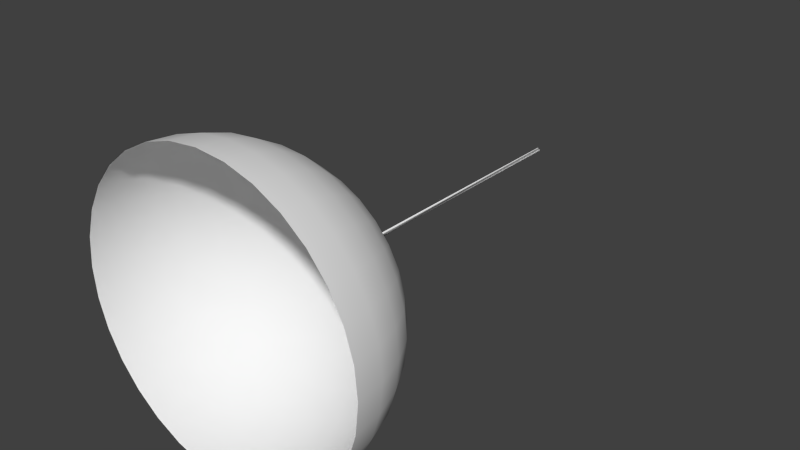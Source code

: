 # Source: lamp.blend  (saved by Blender 2.73.0; exported with 4.5.12 LTS)
import bpy
from mathutils import Matrix  # noqa: F401  (used for matrix-valued properties, if any)

bpy.ops.wm.read_factory_settings(use_empty=True)
scene = bpy.context.scene
scene.name = 'Scene'

# ---- collections
col_collection_1 = bpy.data.collections.new('Collection 1'); scene.collection.children.link(col_collection_1)

# ---- world
world_world = bpy.data.worlds.new('World'); scene.world = world_world
world_world.color = (0.05088, 0.05088, 0.05088)
world_world.use_sun_shadow = False
world_world.sun_shadow_jitter_overblur = 0.0
world_world.cycles.sampling_method = 'MANUAL'
world_world.cycles.sample_map_resolution = 256

# ---- meshes
me_sphere = bpy.data.meshes.new('Sphere')
me_sphere.from_pydata([(-0.1951, 0.9808, -4.287e-08), (-0.3827, 0.9239, -4.038e-08), (-0.5556, 0.8315, -3.634e-08), (-0.7071, 0.7071, -3.091e-08), (-0.8315, 0.5556, -2.428e-08), (-0.9239, 0.3827, -1.673e-08), (-0.9808, 0.1951, -8.528e-09), (-1.0, 7.55e-08, -3.3e-15), (-0.1913, 0.9808, -0.03806), (-0.3753, 0.9239, -0.07466), (-0.5449, 0.8315, -0.1084), (-0.6935, 0.7071, -0.1379), (-0.8155, 0.5556, -0.1622), (-0.9061, 0.3827, -0.1802), (-0.9619, 0.1951, -0.1913), (-0.9808, 6.697e-08, -0.1951), (-0.1802, 0.9808, -0.07466), (-0.3536, 0.9239, -0.1464), (-0.5133, 0.8315, -0.2126), (-0.6533, 0.7071, -0.2706), (-0.7682, 0.5556, -0.3182), (-0.8536, 0.3827, -0.3536), (-0.9061, 0.1951, -0.3753), (-0.9239, 5.877e-08, -0.3827), (-0.1622, 0.9808, -0.1084), (-0.3182, 0.9239, -0.2126), (-0.4619, 0.8315, -0.3087), (-0.5879, 0.7071, -0.3928), (-0.6913, 0.5556, -0.4619), (-0.7682, 0.3827, -0.5133), (-0.8155, 0.1951, -0.5449), (-0.8315, 5.121e-08, -0.5556), (-0.1379, 0.9808, -0.1379), (-0.2706, 0.9239, -0.2706), (-0.3928, 0.8315, -0.3928), (-0.5, 0.7071, -0.5), (-0.5879, 0.5556, -0.5879), (-0.6533, 0.3827, -0.6533), (-0.6935, 0.1951, -0.6935), (-0.7071, 4.459e-08, -0.7071), (-0.1084, 0.9808, -0.1622), (-0.2126, 0.9239, -0.3182), (-0.3087, 0.8315, -0.4619), (-0.3928, 0.7071, -0.5879), (-0.4619, 0.5556, -0.6913), (-0.5133, 0.3827, -0.7682), (-0.5449, 0.1951, -0.8155), (-0.5556, 3.915e-08, -0.8315), (-0.07466, 0.9808, -0.1802), (-0.1464, 0.9239, -0.3536), (-0.2126, 0.8315, -0.5133), (-0.2706, 0.7071, -0.6533), (-0.3182, 0.5556, -0.7682), (-0.3536, 0.3827, -0.8536), (-0.3753, 0.1951, -0.9061), (-0.3827, 3.511e-08, -0.9239), (-0.03806, 0.9808, -0.1913), (-0.07466, 0.9239, -0.3753), (-0.1084, 0.8315, -0.5449), (-0.1379, 0.7071, -0.6935), (-0.1622, 0.5556, -0.8155), (-0.1802, 0.3827, -0.9061), (-0.1913, 0.1951, -0.9619), (-0.1951, 3.263e-08, -0.9808), (3.266e-07, 0.9808, -0.1951), (3.192e-07, 0.9239, -0.3827), (3.117e-07, 0.8315, -0.5556), (3.192e-07, 0.7071, -0.7071), (3.341e-07, 0.5556, -0.8315), (2.745e-07, 0.3827, -0.9239), (3.937e-07, 0.1951, -0.9808), (3.788e-07, 3.179e-08, -1.0), (0.03806, 0.9808, -0.1913), (0.07466, 0.9239, -0.3753), (0.1084, 0.8315, -0.5449), (0.138, 0.7071, -0.6935), (0.1622, 0.5556, -0.8155), (0.1802, 0.3827, -0.9061), (0.1913, 0.1951, -0.9619), (0.1951, 3.263e-08, -0.9808), (-0.01114, 1.019, 0.004616), (0.07466, 0.9808, -0.1802), (0.1464, 0.9239, -0.3536), (0.2126, 0.8315, -0.5133), (0.2706, 0.7071, -0.6533), (0.3182, 0.5556, -0.7682), (0.3536, 0.3827, -0.8536), (0.3753, 0.1951, -0.9061), (0.3827, 3.511e-08, -0.9239), (0.1084, 0.9808, -0.1622), (0.2126, 0.9239, -0.3182), (0.3087, 0.8315, -0.4619), (0.3928, 0.7071, -0.5879), (0.4619, 0.5556, -0.6913), (0.5133, 0.3827, -0.7682), (0.5449, 0.1951, -0.8155), (0.5556, 3.915e-08, -0.8315), (0.138, 0.9808, -0.1379), (0.2706, 0.9239, -0.2706), (0.3928, 0.8315, -0.3928), (0.5, 0.7071, -0.5), (0.5879, 0.5556, -0.5879), (0.6533, 0.3827, -0.6533), (0.6935, 0.1951, -0.6935), (0.7071, 4.459e-08, -0.7071), (0.1622, 0.9808, -0.1084), (0.3182, 0.9239, -0.2126), (0.4619, 0.8315, -0.3087), (0.5879, 0.7071, -0.3928), (0.6913, 0.5556, -0.4619), (0.7682, 0.3827, -0.5133), (0.8155, 0.1951, -0.5449), (0.8315, 5.121e-08, -0.5556), (0.1802, 0.9808, -0.07466), (0.3536, 0.9239, -0.1464), (0.5133, 0.8315, -0.2126), (0.6533, 0.7071, -0.2706), (0.7682, 0.5556, -0.3182), (0.8536, 0.3827, -0.3536), (0.9061, 0.1951, -0.3753), (0.9239, 5.877e-08, -0.3827), (0.1913, 0.9808, -0.03806), (0.3753, 0.9239, -0.07466), (0.5449, 0.8315, -0.1084), (0.6935, 0.7071, -0.1379), (0.8155, 0.5556, -0.1622), (0.9061, 0.3827, -0.1802), (0.9619, 0.1951, -0.1913), (0.9808, 6.697e-08, -0.1951), (0.1951, 0.9808, -3.566e-08), (0.3827, 0.9239, -8.16e-08), (0.5556, 0.8315, -6.266e-08), (0.7071, 0.7071, -5.07e-09), (0.8315, 0.5556, 6.116e-08), (0.9239, 0.3827, -8.03e-08), (0.9808, 0.1951, 7.692e-08), (1.0, 7.55e-08, 1.003e-07), (0.1913, 0.9808, 0.03806), (0.3753, 0.9239, 0.07466), (0.5449, 0.8315, 0.1084), (0.6935, 0.7071, 0.1379), (0.8155, 0.5556, 0.1622), (0.9061, 0.3827, 0.1802), (0.9619, 0.1951, 0.1913), (0.9808, 8.403e-08, 0.1951), (0.1802, 0.9808, 0.07466), (0.3536, 0.9239, 0.1464), (0.5133, 0.8315, 0.2126), (0.6533, 0.7071, 0.2706), (0.7682, 0.5556, 0.3182), (0.8536, 0.3827, 0.3536), (0.9061, 0.1951, 0.3753), (0.9239, 9.223e-08, 0.3827), (0.1622, 0.9808, 0.1084), (0.3182, 0.9239, 0.2126), (0.4619, 0.8315, 0.3087), (0.5879, 0.7071, 0.3928), (0.6913, 0.5556, 0.4619), (0.7682, 0.3827, 0.5133), (0.8155, 0.1951, 0.5449), (0.8315, 9.978e-08, 0.5556), (0.138, 0.9808, 0.1379), (0.2706, 0.9239, 0.2706), (0.3928, 0.8315, 0.3928), (0.5, 0.7071, 0.5), (0.5879, 0.5556, 0.5879), (0.6533, 0.3827, 0.6533), (0.6935, 0.1951, 0.6935), (0.7071, 1.064e-07, 0.7071), (0.1084, 0.9808, 0.1622), (0.2126, 0.9239, 0.3182), (0.3087, 0.8315, 0.4619), (0.3928, 0.7071, 0.5879), (0.4619, 0.5556, 0.6913), (0.5133, 0.3827, 0.7682), (0.5449, 0.1951, 0.8155), (0.5556, 1.118e-07, 0.8315), (0.07466, 0.9808, 0.1802), (0.1464, 0.9239, 0.3536), (0.2126, 0.8315, 0.5133), (0.2706, 0.7071, 0.6533), (0.3182, 0.5556, 0.7682), (0.3536, 0.3827, 0.8536), (0.3753, 0.1951, 0.9061), (0.3827, 1.159e-07, 0.9239), (0.03806, 0.9808, 0.1913), (0.07466, 0.9239, 0.3753), (0.1084, 0.8315, 0.5449), (0.1379, 0.7071, 0.6935), (0.1622, 0.5556, 0.8155), (0.1802, 0.3827, 0.9061), (0.1913, 0.1951, 0.9619), (0.1951, 1.184e-07, 0.9808), (3.117e-07, 0.9808, 0.1951), (2.819e-07, 0.9239, 0.3827), (2.819e-07, 0.8315, 0.5556), (1.851e-07, 0.7071, 0.7071), (1.404e-07, 0.5556, 0.8315), (3.192e-07, 0.3827, 0.9239), (9.567e-08, 0.1951, 0.9808), (1.404e-07, 1.192e-07, 1.0), (-0.03806, 0.9808, 0.1913), (-0.07466, 0.9239, 0.3753), (-0.1084, 0.8315, 0.5449), (-0.1379, 0.7071, 0.6935), (-0.1622, 0.5556, 0.8155), (-0.1802, 0.3827, 0.9061), (-0.1913, 0.1951, 0.9619), (-0.1951, 1.184e-07, 0.9808), (-0.07466, 0.9808, 0.1802), (-0.1464, 0.9239, 0.3536), (-0.2126, 0.8315, 0.5133), (-0.2706, 0.7071, 0.6533), (-0.3182, 0.5556, 0.7682), (-0.3536, 0.3827, 0.8536), (-0.3753, 0.1951, 0.9061), (-0.3827, 1.159e-07, 0.9239), (-0.1084, 0.9808, 0.1622), (-0.2126, 0.9239, 0.3182), (-0.3087, 0.8315, 0.4619), (-0.3928, 0.7071, 0.5879), (-0.4619, 0.5556, 0.6913), (-0.5133, 0.3827, 0.7682), (-0.5449, 0.1951, 0.8155), (-0.5556, 1.118e-07, 0.8315), (-0.1379, 0.9808, 0.1379), (-0.2706, 0.9239, 0.2706), (-0.3928, 0.8315, 0.3928), (-0.5, 0.7071, 0.5), (-0.5879, 0.5556, 0.5879), (-0.6533, 0.3827, 0.6533), (-0.6935, 0.1951, 0.6935), (-0.7071, 1.064e-07, 0.7071), (-0.1622, 0.9808, 0.1084), (-0.3182, 0.9239, 0.2126), (-0.4619, 0.8315, 0.3087), (-0.5879, 0.7071, 0.3928), (-0.6913, 0.5556, 0.4619), (-0.7682, 0.3827, 0.5133), (-0.8155, 0.1951, 0.5449), (-0.8315, 9.978e-08, 0.5556), (2.48e-08, 1.0, 8.098e-08), (-0.1802, 0.9808, 0.07466), (-0.3536, 0.9239, 0.1464), (-0.5133, 0.8315, 0.2126), (-0.6533, 0.7071, 0.2706), (-0.7682, 0.5556, 0.3182), (-0.8536, 0.3827, 0.3536), (-0.9061, 0.1951, 0.3753), (-0.9239, 9.223e-08, 0.3827), (-0.1913, 0.9808, 0.03806), (-0.3753, 0.9239, 0.07466), (-0.5449, 0.8315, 0.1084), (-0.6935, 0.7071, 0.1379), (-0.8155, 0.5556, 0.1622), (-0.9061, 0.3827, 0.1802), (-0.9619, 0.1951, 0.1913), (-0.9808, 8.403e-08, 0.1951), (-0.01206, 1.019, -8.163e-10), (-0.01183, 1.019, -0.002353), (-0.01003, 1.019, -0.006701), (-0.008528, 1.019, -0.008529), (-0.006701, 1.019, -0.01003), (-0.004616, 1.019, -0.01114), (-0.002353, 1.019, -0.01183), (1.66e-07, 1.019, -0.01206), (0.002353, 1.019, -0.01183), (0.004616, 1.019, -0.01114), (0.006701, 1.019, -0.01003), (0.008529, 1.019, -0.008529), (0.01003, 1.019, -0.006701), (0.01114, 1.019, -0.004616), (0.01183, 1.019, -0.002353), (0.01206, 1.019, -3.704e-10), (0.01183, 1.019, 0.002353), (0.01114, 1.019, 0.004616), (0.01003, 1.019, 0.006701), (0.008529, 1.019, 0.008529), (0.006701, 1.019, 0.01003), (0.004616, 1.019, 0.01114), (0.002353, 1.019, 0.01183), (1.651e-07, 1.019, 0.01206), (-0.002353, 1.019, 0.01183), (-0.004615, 1.019, 0.01114), (-0.006701, 1.019, 0.01003), (-0.008528, 1.019, 0.008529), (-0.01003, 1.019, 0.006701), (-0.01183, 1.019, 0.002353), (-0.01114, 1.019, -0.004616), (-0.01114, 3.001, 0.004616), (2.48e-08, 3.001, -6.466e-09), (-0.01206, 3.001, -8.744e-08), (-0.01183, 3.001, -0.002353), (-0.01003, 3.001, -0.006701), (-0.008528, 3.001, -0.008529), (-0.006701, 3.001, -0.01003), (-0.004616, 3.001, -0.01114), (-0.002353, 3.001, -0.01183), (1.66e-07, 3.001, -0.01206), (0.002353, 3.001, -0.01183), (0.004616, 3.001, -0.01114), (0.006701, 3.001, -0.01003), (0.008529, 3.001, -0.008529), (0.01003, 3.001, -0.006701), (0.01114, 3.001, -0.004616), (0.01183, 3.001, -0.002353), (0.01206, 3.001, -8.699e-08), (0.01183, 3.001, 0.002353), (0.01114, 3.001, 0.004616), (0.01003, 3.001, 0.006701), (0.008529, 3.001, 0.008529), (0.006701, 3.001, 0.01003), (0.004616, 3.001, 0.01114), (0.002353, 3.001, 0.01183), (1.651e-07, 3.001, 0.01206), (-0.002353, 3.001, 0.01183), (-0.004615, 3.001, 0.01114), (-0.006701, 3.001, 0.01003), (-0.008528, 3.001, 0.008529), (-0.01003, 3.001, 0.006701), (-0.01183, 3.001, 0.002353), (-0.01114, 3.001, -0.004616)], [], [(7, 6, 14, 15), (5, 4, 12, 13), (3, 2, 10, 11), (1, 0, 8, 9), (6, 5, 13, 14), (4, 3, 11, 12), (2, 1, 9, 10), (12, 11, 19, 20), (10, 9, 17, 18), (15, 14, 22, 23), (13, 12, 20, 21), (11, 10, 18, 19), (9, 8, 16, 17), (14, 13, 21, 22), (20, 19, 27, 28), (18, 17, 25, 26), (23, 22, 30, 31), (21, 20, 28, 29), (19, 18, 26, 27), (17, 16, 24, 25), (22, 21, 29, 30), (28, 27, 35, 36), (26, 25, 33, 34), (31, 30, 38, 39), (29, 28, 36, 37), (27, 26, 34, 35), (25, 24, 32, 33), (30, 29, 37, 38), (36, 35, 43, 44), (34, 33, 41, 42), (39, 38, 46, 47), (37, 36, 44, 45), (35, 34, 42, 43), (33, 32, 40, 41), (38, 37, 45, 46), (44, 43, 51, 52), (42, 41, 49, 50), (47, 46, 54, 55), (45, 44, 52, 53), (43, 42, 50, 51), (41, 40, 48, 49), (46, 45, 53, 54), (52, 51, 59, 60), (50, 49, 57, 58), (55, 54, 62, 63), (53, 52, 60, 61), (51, 50, 58, 59), (49, 48, 56, 57), (54, 53, 61, 62), (60, 59, 67, 68), (58, 57, 65, 66), (63, 62, 70, 71), (61, 60, 68, 69), (59, 58, 66, 67), (57, 56, 64, 65), (62, 61, 69, 70), (68, 67, 75, 76), (66, 65, 73, 74), (71, 70, 78, 79), (69, 68, 76, 77), (67, 66, 74, 75), (65, 64, 72, 73), (70, 69, 77, 78), (76, 75, 84, 85), (74, 73, 82, 83), (79, 78, 87, 88), (77, 76, 85, 86), (75, 74, 83, 84), (73, 72, 81, 82), (78, 77, 86, 87), (85, 84, 92, 93), (83, 82, 90, 91), (88, 87, 95, 96), (86, 85, 93, 94), (84, 83, 91, 92), (82, 81, 89, 90), (87, 86, 94, 95), (93, 92, 100, 101), (91, 90, 98, 99), (96, 95, 103, 104), (94, 93, 101, 102), (92, 91, 99, 100), (90, 89, 97, 98), (95, 94, 102, 103), (101, 100, 108, 109), (99, 98, 106, 107), (104, 103, 111, 112), (102, 101, 109, 110), (100, 99, 107, 108), (98, 97, 105, 106), (103, 102, 110, 111), (109, 108, 116, 117), (107, 106, 114, 115), (112, 111, 119, 120), (110, 109, 117, 118), (108, 107, 115, 116), (106, 105, 113, 114), (111, 110, 118, 119), (117, 116, 124, 125), (115, 114, 122, 123), (120, 119, 127, 128), (118, 117, 125, 126), (116, 115, 123, 124), (114, 113, 121, 122), (119, 118, 126, 127), (125, 124, 132, 133), (123, 122, 130, 131), (128, 127, 135, 136), (126, 125, 133, 134), (124, 123, 131, 132), (122, 121, 129, 130), (127, 126, 134, 135), (133, 132, 140, 141), (131, 130, 138, 139), (136, 135, 143, 144), (134, 133, 141, 142), (132, 131, 139, 140), (130, 129, 137, 138), (135, 134, 142, 143), (141, 140, 148, 149), (139, 138, 146, 147), (144, 143, 151, 152), (142, 141, 149, 150), (140, 139, 147, 148), (138, 137, 145, 146), (143, 142, 150, 151), (149, 148, 156, 157), (147, 146, 154, 155), (152, 151, 159, 160), (150, 149, 157, 158), (148, 147, 155, 156), (146, 145, 153, 154), (151, 150, 158, 159), (157, 156, 164, 165), (155, 154, 162, 163), (160, 159, 167, 168), (158, 157, 165, 166), (156, 155, 163, 164), (154, 153, 161, 162), (159, 158, 166, 167), (165, 164, 172, 173), (163, 162, 170, 171), (168, 167, 175, 176), (166, 165, 173, 174), (164, 163, 171, 172), (162, 161, 169, 170), (167, 166, 174, 175), (173, 172, 180, 181), (171, 170, 178, 179), (176, 175, 183, 184), (174, 173, 181, 182), (172, 171, 179, 180), (170, 169, 177, 178), (175, 174, 182, 183), (181, 180, 188, 189), (179, 178, 186, 187), (184, 183, 191, 192), (182, 181, 189, 190), (180, 179, 187, 188), (178, 177, 185, 186), (183, 182, 190, 191), (189, 188, 196, 197), (187, 186, 194, 195), (192, 191, 199, 200), (190, 189, 197, 198), (188, 187, 195, 196), (186, 185, 193, 194), (191, 190, 198, 199), (197, 196, 204, 205), (195, 194, 202, 203), (200, 199, 207, 208), (198, 197, 205, 206), (196, 195, 203, 204), (194, 193, 201, 202), (199, 198, 206, 207), (205, 204, 212, 213), (203, 202, 210, 211), (208, 207, 215, 216), (206, 205, 213, 214), (204, 203, 211, 212), (202, 201, 209, 210), (207, 206, 214, 215), (213, 212, 220, 221), (211, 210, 218, 219), (216, 215, 223, 224), (214, 213, 221, 222), (212, 211, 219, 220), (210, 209, 217, 218), (215, 214, 222, 223), (221, 220, 228, 229), (219, 218, 226, 227), (224, 223, 231, 232), (222, 221, 229, 230), (220, 219, 227, 228), (218, 217, 225, 226), (223, 222, 230, 231), (229, 228, 236, 237), (227, 226, 234, 235), (232, 231, 239, 240), (230, 229, 237, 238), (228, 227, 235, 236), (226, 225, 233, 234), (231, 230, 238, 239), (237, 236, 245, 246), (235, 234, 243, 244), (240, 239, 248, 249), (238, 237, 246, 247), (236, 235, 244, 245), (234, 233, 242, 243), (239, 238, 247, 248), (246, 245, 253, 254), (244, 243, 251, 252), (249, 248, 256, 257), (247, 246, 254, 255), (245, 244, 252, 253), (243, 242, 250, 251), (248, 247, 255, 256), (258, 241, 259), (259, 241, 288), (260, 288, 241), (260, 241, 261), (261, 241, 262), (262, 241, 263), (263, 241, 264), (264, 241, 265), (265, 241, 266), (266, 241, 267), (267, 241, 268), (268, 241, 269), (269, 241, 270), (270, 241, 271), (271, 241, 272), (272, 241, 273), (273, 241, 274), (274, 241, 275), (275, 241, 276), (276, 241, 277), (277, 241, 278), (278, 241, 279), (279, 241, 280), (280, 241, 281), (281, 241, 282), (282, 241, 283), (283, 241, 284), (284, 241, 285), (285, 241, 286), (286, 241, 80), (80, 241, 287), (254, 253, 3, 4), (252, 251, 1, 2), (287, 241, 258), (257, 256, 6, 7), (255, 254, 4, 5), (253, 252, 2, 3), (251, 250, 0, 1), (256, 255, 5, 6), (250, 287, 258, 0), (242, 80, 287, 250), (233, 286, 80, 242), (225, 285, 286, 233), (217, 284, 285, 225), (209, 283, 284, 217), (201, 282, 283, 209), (193, 281, 282, 201), (185, 280, 281, 193), (177, 279, 280, 185), (169, 278, 279, 177), (161, 277, 278, 169), (153, 276, 277, 161), (145, 275, 276, 153), (137, 274, 275, 145), (129, 273, 274, 137), (121, 272, 273, 129), (113, 271, 272, 121), (105, 270, 271, 113), (97, 269, 270, 105), (89, 268, 269, 97), (81, 267, 268, 89), (72, 266, 267, 81), (64, 265, 266, 72), (56, 264, 265, 64), (48, 263, 264, 56), (40, 262, 263, 48), (32, 261, 262, 40), (24, 260, 261, 32), (24, 16, 288, 260), (8, 259, 288, 16), (0, 258, 259, 8), (241, 278, 311, 290), (241, 267, 300, 290), (241, 287, 320, 290), (241, 276, 309, 290), (241, 265, 298, 290), (241, 285, 318, 290), (241, 274, 307, 290), (241, 263, 296, 290), (241, 283, 316, 290), (241, 272, 305, 290), (241, 261, 294, 290), (241, 281, 314, 290), (241, 259, 292, 290), (241, 270, 303, 290), (241, 279, 312, 290), (241, 288, 321, 290), (241, 268, 301, 290), (241, 277, 310, 290), (241, 266, 299, 290), (241, 286, 319, 290), (241, 275, 308, 290), (241, 80, 289, 290), (241, 264, 297, 290), (241, 284, 317, 290), (241, 273, 306, 290), (241, 262, 295, 290), (241, 282, 315, 290), (241, 260, 293, 290), (241, 271, 304, 290), (241, 280, 313, 290), (258, 241, 290, 291), (241, 269, 302, 290)])
me_sphere.polygons.foreach_set('use_smooth', [True] * 320)
me_sphere.use_remesh_preserve_volume = False
me_sphere.use_remesh_preserve_attributes = False
me_sphere.use_mirror_vertex_groups = False
me_sphere.update()

# ---- objects
ob_sphere = bpy.data.objects.new('Sphere', me_sphere)

# ---- transforms, parenting, visibility, modifiers, constraints
ob_sphere.location = (0.0, 0.0, 0.0)
ob_sphere.lineart.crease_threshold = 0.0

# ---- collection membership
col_collection_1.objects.link(ob_sphere)

# ---- scene / render settings (as saved in the file)
scene.frame_start = 1; scene.frame_end = 250; scene.frame_set(1)
scene.render.engine = 'BLENDER_EEVEE_NEXT'
scene.render.resolution_percentage = 50
scene.render.dither_intensity = 0.0
scene.cycles.use_denoising = False
scene.cycles.samples = 10
scene.cycles.sampling_pattern = 'TABULATED_SOBOL'
scene.cycles.light_sampling_threshold = 0.0
scene.cycles.use_adaptive_sampling = False
scene.cycles.use_light_tree = False
scene.cycles.blur_glossy = 0.0
scene.cycles.pixel_filter_type = 'GAUSSIAN'
scene.cycles.sample_clamp_indirect = 0.0
scene.view_settings.view_transform = 'Standard'
bpy.context.view_layer.update()

# ---- added for rendering (the .blend has no active camera and no usable light): camera, sun
cam_auto = bpy.data.cameras.new('AutoCamera')
cam_auto.lens = 50.0
cam_auto.sensor_width = 36.0
cam_auto.clip_end = 1000.0
ob_auto_camera = bpy.data.objects.new('AutoCamera', cam_auto)
scene.collection.objects.link(ob_auto_camera)
ob_auto_camera.location = (3.8152, -3.07794, 3.05216)
ob_auto_camera.rotation_euler = (1.09748, -7.21219e-08, 0.694738)
scene.camera = ob_auto_camera
light_auto_sun = bpy.data.lights.new('AutoSun', 'SUN')
light_auto_sun.energy = 3.0
light_auto_sun.angle = 0.0523599
ob_auto_sun = bpy.data.objects.new('AutoSun', light_auto_sun)
scene.collection.objects.link(ob_auto_sun)
ob_auto_sun.rotation_euler = (0.872665, 0.174533, 0.523599)
bpy.context.view_layer.update()
